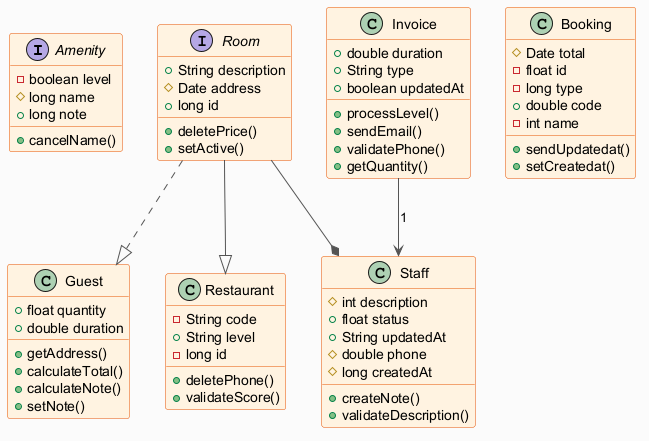

The diagram above was rendered by PlantUML. Its source (embedded in the PNG):
@startuml
skinparam backgroundColor #FAFAFA
skinparam classBackgroundColor #FFF3E0
skinparam classBorderColor #E65100
skinparam ArrowColor #555555
interface Amenity {
  -boolean level
  #long name
  +long note
  +cancelName()
}
class Staff {
  #int description
  +float status
  +String updatedAt
  #double phone
  #long createdAt
  +createNote()
  +validateDescription()
}
interface Room {
  +String description
  #Date address
  +long id
  +deletePrice()
  +setActive()
}
class Invoice {
  +double duration
  +String type
  +boolean updatedAt
  +processLevel()
  +sendEmail()
  +validatePhone()
  +getQuantity()
}
class Guest {
  +float quantity
  +double duration
  +getAddress()
  +calculateTotal()
  +calculateNote()
  +setNote()
}
class Restaurant {
  -String code
  +String level
  -long id
  +deletePhone()
  +validateScore()
}
class Booking {
  #Date total
  -float id
  -long type
  +double code
  -int name
  +sendUpdatedat()
  +setCreatedat()
}
Room ..|> Guest
Invoice --> Staff : "1"
Room --|> Restaurant
Room --* Staff
@enduml